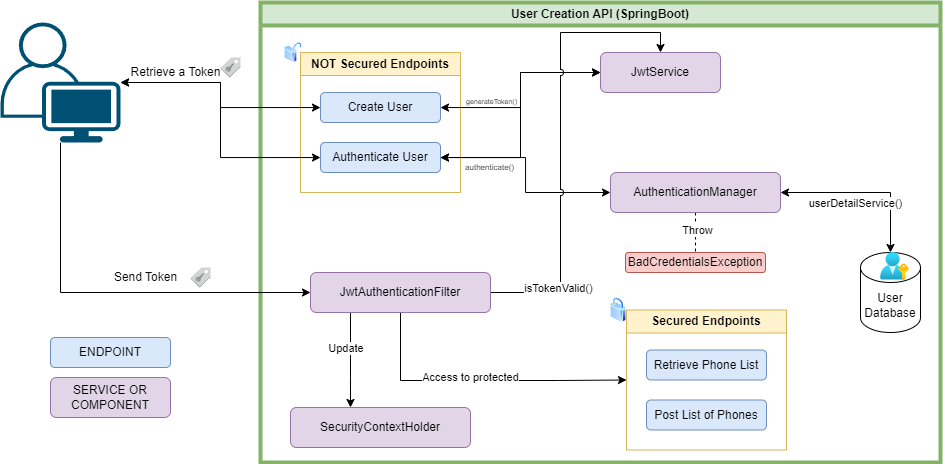

The diagram above was exported from draw.io. Its source (the exported page's mxGraphModel, read from the mxfile embedded in the PNG):
<mxGraphModel dx="1366" dy="747" grid="1" gridSize="10" guides="1" tooltips="1" connect="1" arrows="1" fold="1" page="1" pageScale="1" pageWidth="827" pageHeight="1169" math="0" shadow="0">
  <root>
    <mxCell id="0" />
    <mxCell id="1" parent="0" />
    <mxCell id="Fn-I2gD-JyVzZ0rCuywV-1" value="User Creation API (SpringBoot)" style="swimlane;whiteSpace=wrap;html=1;strokeWidth=4;fillColor=#d5e8d4;strokeColor=#82b366;" vertex="1" parent="1">
      <mxGeometry x="280" y="125" width="680" height="460" as="geometry" />
    </mxCell>
    <mxCell id="Fn-I2gD-JyVzZ0rCuywV-8" value="NOT Secured Endpoints" style="swimlane;whiteSpace=wrap;html=1;fillColor=#fff2cc;strokeColor=#d6b656;" vertex="1" parent="Fn-I2gD-JyVzZ0rCuywV-1">
      <mxGeometry x="40" y="50" width="160" height="140" as="geometry" />
    </mxCell>
    <mxCell id="Fn-I2gD-JyVzZ0rCuywV-9" value="Create User" style="rounded=1;whiteSpace=wrap;html=1;fillColor=#dae8fc;strokeColor=#6c8ebf;" vertex="1" parent="Fn-I2gD-JyVzZ0rCuywV-8">
      <mxGeometry x="20" y="40" width="120" height="30" as="geometry" />
    </mxCell>
    <mxCell id="Fn-I2gD-JyVzZ0rCuywV-10" value="Authenticate User" style="rounded=1;whiteSpace=wrap;html=1;fillColor=#dae8fc;strokeColor=#6c8ebf;" vertex="1" parent="Fn-I2gD-JyVzZ0rCuywV-8">
      <mxGeometry x="20" y="90" width="120" height="30" as="geometry" />
    </mxCell>
    <mxCell id="Fn-I2gD-JyVzZ0rCuywV-14" value="JwtService" style="whiteSpace=wrap;html=1;fillColor=#e1d5e7;strokeColor=#9673a6;rounded=1;" vertex="1" parent="Fn-I2gD-JyVzZ0rCuywV-1">
      <mxGeometry x="340" y="50" width="120" height="40" as="geometry" />
    </mxCell>
    <mxCell id="Fn-I2gD-JyVzZ0rCuywV-15" value="" style="edgeStyle=orthogonalEdgeStyle;rounded=0;orthogonalLoop=1;jettySize=auto;html=1;startArrow=classic;startFill=1;" edge="1" parent="Fn-I2gD-JyVzZ0rCuywV-1" source="Fn-I2gD-JyVzZ0rCuywV-9" target="Fn-I2gD-JyVzZ0rCuywV-14">
      <mxGeometry relative="1" as="geometry" />
    </mxCell>
    <mxCell id="Fn-I2gD-JyVzZ0rCuywV-16" value="generateToken()" style="edgeLabel;html=1;align=center;verticalAlign=middle;resizable=0;points=[];fontSize=7;" vertex="1" connectable="0" parent="Fn-I2gD-JyVzZ0rCuywV-15">
      <mxGeometry x="0.4051" y="3" relative="1" as="geometry">
        <mxPoint x="-52" y="33" as="offset" />
      </mxGeometry>
    </mxCell>
    <mxCell id="Fn-I2gD-JyVzZ0rCuywV-17" style="edgeStyle=orthogonalEdgeStyle;rounded=0;orthogonalLoop=1;jettySize=auto;html=1;entryX=0;entryY=0.5;entryDx=0;entryDy=0;startArrow=classic;startFill=1;" edge="1" parent="Fn-I2gD-JyVzZ0rCuywV-1" source="Fn-I2gD-JyVzZ0rCuywV-10" target="Fn-I2gD-JyVzZ0rCuywV-14">
      <mxGeometry relative="1" as="geometry" />
    </mxCell>
    <mxCell id="Fn-I2gD-JyVzZ0rCuywV-29" style="edgeStyle=orthogonalEdgeStyle;rounded=0;orthogonalLoop=1;jettySize=auto;html=1;startArrow=classic;startFill=1;" edge="1" parent="Fn-I2gD-JyVzZ0rCuywV-1" source="Fn-I2gD-JyVzZ0rCuywV-18" target="Fn-I2gD-JyVzZ0rCuywV-28">
      <mxGeometry relative="1" as="geometry" />
    </mxCell>
    <mxCell id="Fn-I2gD-JyVzZ0rCuywV-30" value="userDetailService()" style="edgeLabel;html=1;align=center;verticalAlign=middle;resizable=0;points=[];" vertex="1" connectable="0" parent="Fn-I2gD-JyVzZ0rCuywV-29">
      <mxGeometry x="0.3958" y="1" relative="1" as="geometry">
        <mxPoint x="-36" y="1" as="offset" />
      </mxGeometry>
    </mxCell>
    <mxCell id="Fn-I2gD-JyVzZ0rCuywV-31" style="edgeStyle=orthogonalEdgeStyle;rounded=0;orthogonalLoop=1;jettySize=auto;html=1;dashed=1;endArrow=none;endFill=0;" edge="1" parent="Fn-I2gD-JyVzZ0rCuywV-1" source="Fn-I2gD-JyVzZ0rCuywV-18" target="Fn-I2gD-JyVzZ0rCuywV-27">
      <mxGeometry relative="1" as="geometry" />
    </mxCell>
    <mxCell id="Fn-I2gD-JyVzZ0rCuywV-34" value="Throw" style="edgeLabel;html=1;align=center;verticalAlign=middle;resizable=0;points=[];" vertex="1" connectable="0" parent="Fn-I2gD-JyVzZ0rCuywV-31">
      <mxGeometry x="-0.13" y="2" relative="1" as="geometry">
        <mxPoint as="offset" />
      </mxGeometry>
    </mxCell>
    <mxCell id="Fn-I2gD-JyVzZ0rCuywV-18" value="AuthenticationManager" style="whiteSpace=wrap;html=1;fillColor=#e1d5e7;strokeColor=#9673a6;rounded=1;" vertex="1" parent="Fn-I2gD-JyVzZ0rCuywV-1">
      <mxGeometry x="350" y="170" width="170" height="40" as="geometry" />
    </mxCell>
    <mxCell id="Fn-I2gD-JyVzZ0rCuywV-19" style="edgeStyle=orthogonalEdgeStyle;rounded=0;orthogonalLoop=1;jettySize=auto;html=1;startArrow=classic;startFill=1;" edge="1" parent="Fn-I2gD-JyVzZ0rCuywV-1" source="Fn-I2gD-JyVzZ0rCuywV-10" target="Fn-I2gD-JyVzZ0rCuywV-18">
      <mxGeometry relative="1" as="geometry" />
    </mxCell>
    <mxCell id="Fn-I2gD-JyVzZ0rCuywV-20" value="authenticate()" style="edgeLabel;html=1;align=center;verticalAlign=middle;resizable=0;points=[];fontSize=8;" vertex="1" connectable="0" parent="Fn-I2gD-JyVzZ0rCuywV-19">
      <mxGeometry x="0.4049" y="-3" relative="1" as="geometry">
        <mxPoint x="-60" y="-28" as="offset" />
      </mxGeometry>
    </mxCell>
    <mxCell id="Fn-I2gD-JyVzZ0rCuywV-21" value="Secured Endpoints" style="swimlane;whiteSpace=wrap;html=1;fillColor=#fff2cc;strokeColor=#d6b656;" vertex="1" parent="Fn-I2gD-JyVzZ0rCuywV-1">
      <mxGeometry x="366" y="307.5" width="160" height="140" as="geometry" />
    </mxCell>
    <mxCell id="Fn-I2gD-JyVzZ0rCuywV-22" value="Retrieve Phone List" style="rounded=1;whiteSpace=wrap;html=1;fillColor=#dae8fc;strokeColor=#6c8ebf;" vertex="1" parent="Fn-I2gD-JyVzZ0rCuywV-21">
      <mxGeometry x="20" y="40" width="120" height="30" as="geometry" />
    </mxCell>
    <mxCell id="Fn-I2gD-JyVzZ0rCuywV-23" value="Post List of Phones" style="rounded=1;whiteSpace=wrap;html=1;fillColor=#dae8fc;strokeColor=#6c8ebf;" vertex="1" parent="Fn-I2gD-JyVzZ0rCuywV-21">
      <mxGeometry x="20" y="90" width="120" height="30" as="geometry" />
    </mxCell>
    <mxCell id="Fn-I2gD-JyVzZ0rCuywV-24" value="" style="image;aspect=fixed;perimeter=ellipsePerimeter;html=1;align=center;shadow=0;dashed=0;spacingTop=3;image=img/lib/active_directory/secure.svg;" vertex="1" parent="Fn-I2gD-JyVzZ0rCuywV-1">
      <mxGeometry x="350" y="295" width="16" height="25" as="geometry" />
    </mxCell>
    <mxCell id="Fn-I2gD-JyVzZ0rCuywV-25" value="" style="image;aspect=fixed;perimeter=ellipsePerimeter;html=1;align=center;shadow=0;dashed=0;spacingTop=3;image=img/lib/active_directory/not_secure.svg;" vertex="1" parent="Fn-I2gD-JyVzZ0rCuywV-1">
      <mxGeometry x="24" y="40" width="17.6" height="20" as="geometry" />
    </mxCell>
    <mxCell id="Fn-I2gD-JyVzZ0rCuywV-27" value="BadCredentialsException" style="whiteSpace=wrap;html=1;fillColor=#f8cecc;strokeColor=#b85450;rounded=1;" vertex="1" parent="Fn-I2gD-JyVzZ0rCuywV-1">
      <mxGeometry x="365" y="250" width="140" height="20" as="geometry" />
    </mxCell>
    <mxCell id="Fn-I2gD-JyVzZ0rCuywV-28" value="User Database" style="shape=cylinder3;whiteSpace=wrap;html=1;boundedLbl=1;backgroundOutline=1;size=15;" vertex="1" parent="Fn-I2gD-JyVzZ0rCuywV-1">
      <mxGeometry x="600" y="250" width="60" height="80" as="geometry" />
    </mxCell>
    <mxCell id="Fn-I2gD-JyVzZ0rCuywV-33" value="" style="image;aspect=fixed;html=1;points=[];align=center;fontSize=12;image=img/lib/azure2/azure_stack/User_Subscriptions.svg;" vertex="1" parent="Fn-I2gD-JyVzZ0rCuywV-1">
      <mxGeometry x="620" y="250" width="28.85" height="28" as="geometry" />
    </mxCell>
    <mxCell id="Fn-I2gD-JyVzZ0rCuywV-45" style="edgeStyle=orthogonalEdgeStyle;rounded=0;orthogonalLoop=1;jettySize=auto;html=1;jumpStyle=arc;" edge="1" parent="Fn-I2gD-JyVzZ0rCuywV-1" source="Fn-I2gD-JyVzZ0rCuywV-35" target="Fn-I2gD-JyVzZ0rCuywV-14">
      <mxGeometry relative="1" as="geometry">
        <Array as="points">
          <mxPoint x="300" y="30" />
          <mxPoint x="400" y="30" />
        </Array>
      </mxGeometry>
    </mxCell>
    <mxCell id="Fn-I2gD-JyVzZ0rCuywV-47" value="isTokenValid()" style="edgeLabel;html=1;align=center;verticalAlign=middle;resizable=0;points=[];" vertex="1" connectable="0" parent="Fn-I2gD-JyVzZ0rCuywV-45">
      <mxGeometry x="-0.6708" y="2" relative="1" as="geometry">
        <mxPoint as="offset" />
      </mxGeometry>
    </mxCell>
    <mxCell id="Fn-I2gD-JyVzZ0rCuywV-51" style="edgeStyle=orthogonalEdgeStyle;rounded=0;orthogonalLoop=1;jettySize=auto;html=1;entryX=0;entryY=0.5;entryDx=0;entryDy=0;" edge="1" parent="Fn-I2gD-JyVzZ0rCuywV-1" source="Fn-I2gD-JyVzZ0rCuywV-35" target="Fn-I2gD-JyVzZ0rCuywV-21">
      <mxGeometry relative="1" as="geometry">
        <Array as="points">
          <mxPoint x="140" y="378" />
          <mxPoint x="298" y="378" />
        </Array>
      </mxGeometry>
    </mxCell>
    <mxCell id="Fn-I2gD-JyVzZ0rCuywV-52" value="Access to protected" style="edgeLabel;html=1;align=center;verticalAlign=middle;resizable=0;points=[];" vertex="1" connectable="0" parent="Fn-I2gD-JyVzZ0rCuywV-51">
      <mxGeometry x="-0.0682" y="3" relative="1" as="geometry">
        <mxPoint as="offset" />
      </mxGeometry>
    </mxCell>
    <mxCell id="Fn-I2gD-JyVzZ0rCuywV-54" style="edgeStyle=orthogonalEdgeStyle;rounded=0;orthogonalLoop=1;jettySize=auto;html=1;" edge="1" parent="Fn-I2gD-JyVzZ0rCuywV-1" source="Fn-I2gD-JyVzZ0rCuywV-35" target="Fn-I2gD-JyVzZ0rCuywV-53">
      <mxGeometry relative="1" as="geometry">
        <Array as="points">
          <mxPoint x="90" y="375" />
          <mxPoint x="90" y="375" />
        </Array>
      </mxGeometry>
    </mxCell>
    <mxCell id="Fn-I2gD-JyVzZ0rCuywV-55" value="Update&amp;nbsp;" style="edgeLabel;html=1;align=center;verticalAlign=middle;resizable=0;points=[];" vertex="1" connectable="0" parent="Fn-I2gD-JyVzZ0rCuywV-54">
      <mxGeometry x="-0.2505" y="-3" relative="1" as="geometry">
        <mxPoint as="offset" />
      </mxGeometry>
    </mxCell>
    <mxCell id="Fn-I2gD-JyVzZ0rCuywV-35" value="JwtAuthenticationFilter" style="whiteSpace=wrap;html=1;fillColor=#e1d5e7;strokeColor=#9673a6;rounded=1;" vertex="1" parent="Fn-I2gD-JyVzZ0rCuywV-1">
      <mxGeometry x="50" y="270" width="180" height="40" as="geometry" />
    </mxCell>
    <mxCell id="Fn-I2gD-JyVzZ0rCuywV-53" value="SecurityContextHolder" style="whiteSpace=wrap;html=1;fillColor=#e1d5e7;strokeColor=#9673a6;rounded=1;" vertex="1" parent="Fn-I2gD-JyVzZ0rCuywV-1">
      <mxGeometry x="30" y="405" width="180" height="40" as="geometry" />
    </mxCell>
    <mxCell id="Fn-I2gD-JyVzZ0rCuywV-11" style="edgeStyle=orthogonalEdgeStyle;rounded=0;orthogonalLoop=1;jettySize=auto;html=1;startArrow=classic;startFill=1;" edge="1" parent="1" source="Fn-I2gD-JyVzZ0rCuywV-3" target="Fn-I2gD-JyVzZ0rCuywV-9">
      <mxGeometry relative="1" as="geometry" />
    </mxCell>
    <mxCell id="Fn-I2gD-JyVzZ0rCuywV-12" style="edgeStyle=orthogonalEdgeStyle;rounded=0;orthogonalLoop=1;jettySize=auto;html=1;startArrow=classic;startFill=1;" edge="1" parent="1" source="Fn-I2gD-JyVzZ0rCuywV-3" target="Fn-I2gD-JyVzZ0rCuywV-10">
      <mxGeometry relative="1" as="geometry" />
    </mxCell>
    <mxCell id="Fn-I2gD-JyVzZ0rCuywV-48" style="edgeStyle=orthogonalEdgeStyle;rounded=0;orthogonalLoop=1;jettySize=auto;html=1;entryX=0;entryY=0.5;entryDx=0;entryDy=0;" edge="1" parent="1" source="Fn-I2gD-JyVzZ0rCuywV-3" target="Fn-I2gD-JyVzZ0rCuywV-35">
      <mxGeometry relative="1" as="geometry">
        <Array as="points">
          <mxPoint x="80" y="415" />
        </Array>
      </mxGeometry>
    </mxCell>
    <mxCell id="Fn-I2gD-JyVzZ0rCuywV-3" value="" style="points=[[0.35,0,0],[0.98,0.51,0],[1,0.71,0],[0.67,1,0],[0,0.795,0],[0,0.65,0]];verticalLabelPosition=bottom;sketch=0;html=1;verticalAlign=top;aspect=fixed;align=center;pointerEvents=1;shape=mxgraph.cisco19.user;fillColor=#005073;strokeColor=none;" vertex="1" parent="1">
      <mxGeometry x="20" y="145" width="120" height="120" as="geometry" />
    </mxCell>
    <mxCell id="Fn-I2gD-JyVzZ0rCuywV-13" value="Retrieve a Token" style="text;html=1;align=center;verticalAlign=middle;resizable=0;points=[];autosize=1;strokeColor=none;fillColor=none;" vertex="1" parent="1">
      <mxGeometry x="140" y="180" width="110" height="30" as="geometry" />
    </mxCell>
    <mxCell id="Fn-I2gD-JyVzZ0rCuywV-41" value="" style="outlineConnect=0;dashed=0;verticalLabelPosition=bottom;verticalAlign=top;align=center;html=1;shape=mxgraph.aws3.saml_token;fillColor=#D2D3D3;gradientColor=none;" vertex="1" parent="1">
      <mxGeometry x="240" y="180" width="20" height="20" as="geometry" />
    </mxCell>
    <mxCell id="Fn-I2gD-JyVzZ0rCuywV-42" value="" style="outlineConnect=0;dashed=0;verticalLabelPosition=bottom;verticalAlign=top;align=center;html=1;shape=mxgraph.aws3.saml_token;fillColor=#D2D3D3;gradientColor=none;" vertex="1" parent="1">
      <mxGeometry x="210" y="390" width="20" height="20" as="geometry" />
    </mxCell>
    <mxCell id="Fn-I2gD-JyVzZ0rCuywV-49" value="Send Token" style="text;html=1;align=center;verticalAlign=middle;resizable=0;points=[];autosize=1;strokeColor=none;fillColor=none;" vertex="1" parent="1">
      <mxGeometry x="120" y="385" width="90" height="30" as="geometry" />
    </mxCell>
    <mxCell id="Fn-I2gD-JyVzZ0rCuywV-56" value="ENDPOINT" style="rounded=1;whiteSpace=wrap;html=1;fillColor=#dae8fc;strokeColor=#6c8ebf;" vertex="1" parent="1">
      <mxGeometry x="70" y="460" width="120" height="30" as="geometry" />
    </mxCell>
    <mxCell id="Fn-I2gD-JyVzZ0rCuywV-57" value="SERVICE OR COMPONENT" style="whiteSpace=wrap;html=1;fillColor=#e1d5e7;strokeColor=#9673a6;rounded=1;" vertex="1" parent="1">
      <mxGeometry x="70" y="500" width="120" height="40" as="geometry" />
    </mxCell>
  </root>
</mxGraphModel>